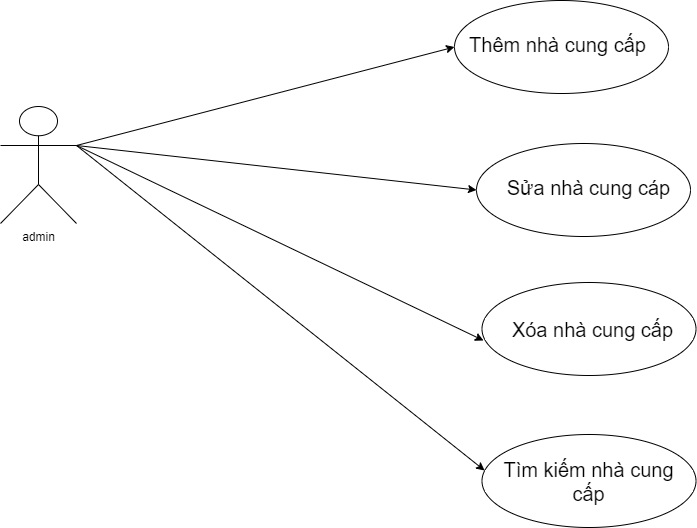

The diagram above was exported from draw.io. Its source (the exported page's mxGraphModel, read from the mxfile embedded in the PNG):
<mxGraphModel dx="1390" dy="747" grid="0" gridSize="10" guides="1" tooltips="1" connect="1" arrows="1" fold="1" page="1" pageScale="1" pageWidth="1200" pageHeight="1600" math="0" shadow="0">
  <root>
    <mxCell id="0" />
    <mxCell id="1" parent="0" />
    <mxCell id="mPI7m9RuAgrZSlep_LGD-1" value="admin" style="shape=umlActor;verticalLabelPosition=bottom;verticalAlign=top;html=1;outlineConnect=0;" vertex="1" parent="1">
      <mxGeometry x="91" y="177" width="76" height="117" as="geometry" />
    </mxCell>
    <mxCell id="mPI7m9RuAgrZSlep_LGD-2" value="" style="endArrow=classic;html=1;rounded=0;exitX=1;exitY=0.3333333333333333;exitDx=0;exitDy=0;exitPerimeter=0;entryX=0;entryY=0.5;entryDx=0;entryDy=0;" edge="1" parent="1" source="mPI7m9RuAgrZSlep_LGD-1" target="mPI7m9RuAgrZSlep_LGD-3">
      <mxGeometry width="50" height="50" relative="1" as="geometry">
        <mxPoint x="574" y="410" as="sourcePoint" />
        <mxPoint x="531" y="127" as="targetPoint" />
      </mxGeometry>
    </mxCell>
    <mxCell id="mPI7m9RuAgrZSlep_LGD-3" value="" style="ellipse;whiteSpace=wrap;html=1;" vertex="1" parent="1">
      <mxGeometry x="545" y="71" width="214" height="93" as="geometry" />
    </mxCell>
    <mxCell id="mPI7m9RuAgrZSlep_LGD-4" value="" style="endArrow=classic;html=1;rounded=0;entryX=0;entryY=0.5;entryDx=0;entryDy=0;exitX=1;exitY=0.3333333333333333;exitDx=0;exitDy=0;exitPerimeter=0;" edge="1" parent="1" source="mPI7m9RuAgrZSlep_LGD-1" target="mPI7m9RuAgrZSlep_LGD-8">
      <mxGeometry width="50" height="50" relative="1" as="geometry">
        <mxPoint x="177" y="226" as="sourcePoint" />
        <mxPoint x="555" y="128" as="targetPoint" />
      </mxGeometry>
    </mxCell>
    <mxCell id="mPI7m9RuAgrZSlep_LGD-5" value="" style="endArrow=classic;html=1;rounded=0;exitX=1;exitY=0.3333333333333333;exitDx=0;exitDy=0;exitPerimeter=0;entryX=0.007;entryY=0.624;entryDx=0;entryDy=0;entryPerimeter=0;" edge="1" parent="1" source="mPI7m9RuAgrZSlep_LGD-1" target="mPI7m9RuAgrZSlep_LGD-9">
      <mxGeometry width="50" height="50" relative="1" as="geometry">
        <mxPoint x="127" y="371" as="sourcePoint" />
        <mxPoint x="505" y="273" as="targetPoint" />
      </mxGeometry>
    </mxCell>
    <mxCell id="mPI7m9RuAgrZSlep_LGD-6" value="" style="endArrow=classic;html=1;rounded=0;entryX=0.012;entryY=0.387;entryDx=0;entryDy=0;entryPerimeter=0;exitX=1;exitY=0.3333333333333333;exitDx=0;exitDy=0;exitPerimeter=0;" edge="1" parent="1" source="mPI7m9RuAgrZSlep_LGD-1" target="mPI7m9RuAgrZSlep_LGD-10">
      <mxGeometry width="50" height="50" relative="1" as="geometry">
        <mxPoint x="175" y="242" as="sourcePoint" />
        <mxPoint x="575" y="148" as="targetPoint" />
      </mxGeometry>
    </mxCell>
    <mxCell id="mPI7m9RuAgrZSlep_LGD-7" value="&lt;font style=&quot;font-size: 20px;&quot;&gt;Thêm nhà cung cấp&lt;/font&gt;" style="text;html=1;align=center;verticalAlign=middle;whiteSpace=wrap;rounded=0;" vertex="1" parent="1">
      <mxGeometry x="553" y="84" width="191" height="61" as="geometry" />
    </mxCell>
    <mxCell id="mPI7m9RuAgrZSlep_LGD-8" value="" style="ellipse;whiteSpace=wrap;html=1;" vertex="1" parent="1">
      <mxGeometry x="567" y="214" width="214" height="93" as="geometry" />
    </mxCell>
    <mxCell id="mPI7m9RuAgrZSlep_LGD-9" value="" style="ellipse;whiteSpace=wrap;html=1;" vertex="1" parent="1">
      <mxGeometry x="572.5" y="353" width="214" height="93" as="geometry" />
    </mxCell>
    <mxCell id="mPI7m9RuAgrZSlep_LGD-10" value="" style="ellipse;whiteSpace=wrap;html=1;" vertex="1" parent="1">
      <mxGeometry x="572.5" y="505" width="214" height="93" as="geometry" />
    </mxCell>
    <mxCell id="mPI7m9RuAgrZSlep_LGD-11" value="&lt;span style=&quot;font-size: 20px;&quot;&gt;Sửa nhà cung cáp&lt;/span&gt;" style="text;html=1;align=center;verticalAlign=middle;whiteSpace=wrap;rounded=0;" vertex="1" parent="1">
      <mxGeometry x="584" y="227" width="191" height="61" as="geometry" />
    </mxCell>
    <mxCell id="mPI7m9RuAgrZSlep_LGD-12" value="&lt;span style=&quot;font-size: 20px;&quot;&gt;Xóa nhà cung cấp&lt;/span&gt;" style="text;html=1;align=center;verticalAlign=middle;whiteSpace=wrap;rounded=0;" vertex="1" parent="1">
      <mxGeometry x="588" y="369" width="191" height="61" as="geometry" />
    </mxCell>
    <mxCell id="mPI7m9RuAgrZSlep_LGD-13" value="&lt;font style=&quot;font-size: 20px;&quot;&gt;Tìm kiếm nhà cung cấp&lt;/font&gt;" style="text;html=1;align=center;verticalAlign=middle;whiteSpace=wrap;rounded=0;" vertex="1" parent="1">
      <mxGeometry x="584" y="521" width="191" height="61" as="geometry" />
    </mxCell>
  </root>
</mxGraphModel>